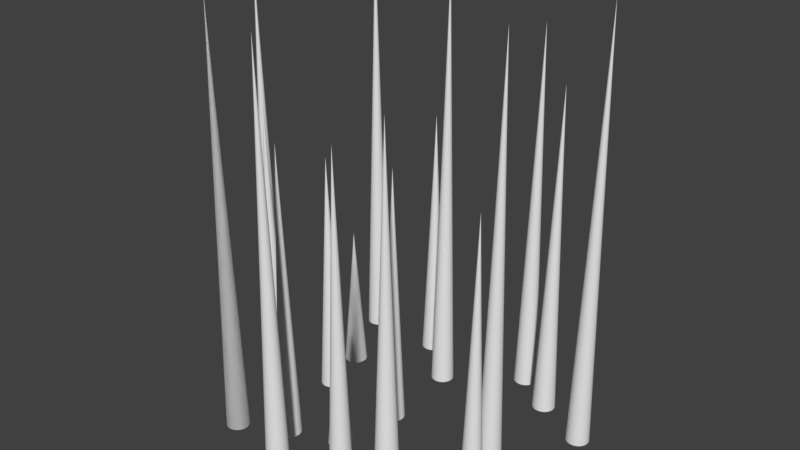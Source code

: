 # Source: trap.blend  (saved by Blender 2.77.0; exported with 4.5.12 LTS)
import bpy
from mathutils import Matrix  # noqa: F401  (used for matrix-valued properties, if any)

bpy.ops.wm.read_factory_settings(use_empty=True)
scene = bpy.context.scene
scene.name = 'Scene'

# ---- collections
col_collection_1 = bpy.data.collections.new('Collection 1'); scene.collection.children.link(col_collection_1)

# ---- world
world_world = bpy.data.worlds.new('World'); scene.world = world_world
world_world.color = (0.05088, 0.05088, 0.05088)
world_world.use_sun_shadow = False
world_world.sun_shadow_jitter_overblur = 0.0
world_world.cycles.sampling_method = 'MANUAL'

# ---- meshes
me_cone_020 = bpy.data.meshes.new('Cone.020')
me_cone_020.from_pydata([(-8.125e-09, 0.0531, -0.06061), (0.01036, 0.05208, -0.06061), (0.02032, 0.04905, -0.06061), (0.0295, 0.04415, -0.06061), (0.03754, 0.03754, -0.06061), (0.04415, 0.0295, -0.06061), (0.04905, 0.02032, -0.06061), (0.05208, 0.01036, -0.06061), (0.0531, 9.313e-10, -0.06061), (-1.206e-07, -2.729e-07, 1.939), (0.05208, -0.01036, -0.06061), (0.04905, -0.02032, -0.06061), (0.04415, -0.0295, -0.06061), (0.03754, -0.03754, -0.06061), (0.0295, -0.04415, -0.06061), (0.02032, -0.04905, -0.06061), (0.01036, -0.05208, -0.06061), (-2.543e-08, -0.0531, -0.06061), (-0.01036, -0.05208, -0.06061), (-0.02032, -0.04905, -0.06061), (-0.0295, -0.04415, -0.06061), (-0.03754, -0.03754, -0.06061), (-0.04415, -0.0295, -0.06061), (-0.04905, -0.02032, -0.06061), (-0.05208, -0.01036, -0.06061), (-0.0531, 4.843e-08, -0.06061), (-0.05208, 0.01036, -0.06061), (-0.04905, 0.02032, -0.06061), (-0.04415, 0.0295, -0.06061), (-0.03754, 0.03754, -0.06061), (-0.0295, 0.04415, -0.06061), (-0.02032, 0.04905, -0.06061), (-0.01036, 0.05208, -0.06061)], [], [(0, 9, 1), (1, 9, 2), (2, 9, 3), (3, 9, 4), (4, 9, 5), (5, 9, 6), (6, 9, 7), (7, 9, 8), (8, 9, 10), (10, 9, 11), (11, 9, 12), (12, 9, 13), (13, 9, 14), (14, 9, 15), (15, 9, 16), (16, 9, 17), (17, 9, 18), (18, 9, 19), (19, 9, 20), (20, 9, 21), (21, 9, 22), (22, 9, 23), (23, 9, 24), (24, 9, 25), (25, 9, 26), (26, 9, 27), (27, 9, 28), (28, 9, 29), (29, 9, 30), (30, 9, 31), (31, 9, 32), (32, 9, 0), (0, 1, 2, 3, 4, 5, 6, 7, 8, 10, 11, 12, 13, 14, 15, 16, 17, 18, 19, 20, 21, 22, 23, 24, 25, 26, 27, 28, 29, 30, 31, 32)])
me_cone_020.use_remesh_preserve_volume = False
me_cone_020.use_remesh_preserve_attributes = False
me_cone_020.use_mirror_vertex_groups = False
me_cone_020.update()
me_cone_019 = bpy.data.meshes.new('Cone.019')
me_cone_019.from_pydata([(-8.125e-09, 0.0531, -0.06061), (0.01036, 0.05208, -0.06061), (0.02032, 0.04905, -0.06061), (0.0295, 0.04415, -0.06061), (0.03754, 0.03754, -0.06061), (0.04415, 0.0295, -0.06061), (0.04905, 0.02032, -0.06061), (0.05208, 0.01036, -0.06061), (0.0531, 9.313e-10, -0.06061), (-1.206e-07, -2.729e-07, 1.939), (0.05208, -0.01036, -0.06061), (0.04905, -0.02032, -0.06061), (0.04415, -0.0295, -0.06061), (0.03754, -0.03754, -0.06061), (0.0295, -0.04415, -0.06061), (0.02032, -0.04905, -0.06061), (0.01036, -0.05208, -0.06061), (-2.543e-08, -0.0531, -0.06061), (-0.01036, -0.05208, -0.06061), (-0.02032, -0.04905, -0.06061), (-0.0295, -0.04415, -0.06061), (-0.03754, -0.03754, -0.06061), (-0.04415, -0.0295, -0.06061), (-0.04905, -0.02032, -0.06061), (-0.05208, -0.01036, -0.06061), (-0.0531, 4.843e-08, -0.06061), (-0.05208, 0.01036, -0.06061), (-0.04905, 0.02032, -0.06061), (-0.04415, 0.0295, -0.06061), (-0.03754, 0.03754, -0.06061), (-0.0295, 0.04415, -0.06061), (-0.02032, 0.04905, -0.06061), (-0.01036, 0.05208, -0.06061)], [], [(0, 9, 1), (1, 9, 2), (2, 9, 3), (3, 9, 4), (4, 9, 5), (5, 9, 6), (6, 9, 7), (7, 9, 8), (8, 9, 10), (10, 9, 11), (11, 9, 12), (12, 9, 13), (13, 9, 14), (14, 9, 15), (15, 9, 16), (16, 9, 17), (17, 9, 18), (18, 9, 19), (19, 9, 20), (20, 9, 21), (21, 9, 22), (22, 9, 23), (23, 9, 24), (24, 9, 25), (25, 9, 26), (26, 9, 27), (27, 9, 28), (28, 9, 29), (29, 9, 30), (30, 9, 31), (31, 9, 32), (32, 9, 0), (0, 1, 2, 3, 4, 5, 6, 7, 8, 10, 11, 12, 13, 14, 15, 16, 17, 18, 19, 20, 21, 22, 23, 24, 25, 26, 27, 28, 29, 30, 31, 32)])
me_cone_019.use_remesh_preserve_volume = False
me_cone_019.use_remesh_preserve_attributes = False
me_cone_019.use_mirror_vertex_groups = False
me_cone_019.update()
me_cone_018 = bpy.data.meshes.new('Cone.018')
me_cone_018.from_pydata([(-8.125e-09, 0.0531, -0.06061), (0.01036, 0.05208, -0.06061), (0.02032, 0.04905, -0.06061), (0.0295, 0.04415, -0.06061), (0.03754, 0.03754, -0.06061), (0.04415, 0.0295, -0.06061), (0.04905, 0.02032, -0.06061), (0.05208, 0.01036, -0.06061), (0.0531, 9.313e-10, -0.06061), (-1.206e-07, -2.729e-07, 1.939), (0.05208, -0.01036, -0.06061), (0.04905, -0.02032, -0.06061), (0.04415, -0.0295, -0.06061), (0.03754, -0.03754, -0.06061), (0.0295, -0.04415, -0.06061), (0.02032, -0.04905, -0.06061), (0.01036, -0.05208, -0.06061), (-2.543e-08, -0.0531, -0.06061), (-0.01036, -0.05208, -0.06061), (-0.02032, -0.04905, -0.06061), (-0.0295, -0.04415, -0.06061), (-0.03754, -0.03754, -0.06061), (-0.04415, -0.0295, -0.06061), (-0.04905, -0.02032, -0.06061), (-0.05208, -0.01036, -0.06061), (-0.0531, 4.843e-08, -0.06061), (-0.05208, 0.01036, -0.06061), (-0.04905, 0.02032, -0.06061), (-0.04415, 0.0295, -0.06061), (-0.03754, 0.03754, -0.06061), (-0.0295, 0.04415, -0.06061), (-0.02032, 0.04905, -0.06061), (-0.01036, 0.05208, -0.06061)], [], [(0, 9, 1), (1, 9, 2), (2, 9, 3), (3, 9, 4), (4, 9, 5), (5, 9, 6), (6, 9, 7), (7, 9, 8), (8, 9, 10), (10, 9, 11), (11, 9, 12), (12, 9, 13), (13, 9, 14), (14, 9, 15), (15, 9, 16), (16, 9, 17), (17, 9, 18), (18, 9, 19), (19, 9, 20), (20, 9, 21), (21, 9, 22), (22, 9, 23), (23, 9, 24), (24, 9, 25), (25, 9, 26), (26, 9, 27), (27, 9, 28), (28, 9, 29), (29, 9, 30), (30, 9, 31), (31, 9, 32), (32, 9, 0), (0, 1, 2, 3, 4, 5, 6, 7, 8, 10, 11, 12, 13, 14, 15, 16, 17, 18, 19, 20, 21, 22, 23, 24, 25, 26, 27, 28, 29, 30, 31, 32)])
me_cone_018.use_remesh_preserve_volume = False
me_cone_018.use_remesh_preserve_attributes = False
me_cone_018.use_mirror_vertex_groups = False
me_cone_018.update()
me_cone_017 = bpy.data.meshes.new('Cone.017')
me_cone_017.from_pydata([(-8.125e-09, 0.0531, -0.06061), (0.01036, 0.05208, -0.06061), (0.02032, 0.04905, -0.06061), (0.0295, 0.04415, -0.06061), (0.03754, 0.03754, -0.06061), (0.04415, 0.0295, -0.06061), (0.04905, 0.02032, -0.06061), (0.05208, 0.01036, -0.06061), (0.0531, 9.313e-10, -0.06061), (-1.206e-07, -2.729e-07, 1.939), (0.05208, -0.01036, -0.06061), (0.04905, -0.02032, -0.06061), (0.04415, -0.0295, -0.06061), (0.03754, -0.03754, -0.06061), (0.0295, -0.04415, -0.06061), (0.02032, -0.04905, -0.06061), (0.01036, -0.05208, -0.06061), (-2.543e-08, -0.0531, -0.06061), (-0.01036, -0.05208, -0.06061), (-0.02032, -0.04905, -0.06061), (-0.0295, -0.04415, -0.06061), (-0.03754, -0.03754, -0.06061), (-0.04415, -0.0295, -0.06061), (-0.04905, -0.02032, -0.06061), (-0.05208, -0.01036, -0.06061), (-0.0531, 4.843e-08, -0.06061), (-0.05208, 0.01036, -0.06061), (-0.04905, 0.02032, -0.06061), (-0.04415, 0.0295, -0.06061), (-0.03754, 0.03754, -0.06061), (-0.0295, 0.04415, -0.06061), (-0.02032, 0.04905, -0.06061), (-0.01036, 0.05208, -0.06061)], [], [(0, 9, 1), (1, 9, 2), (2, 9, 3), (3, 9, 4), (4, 9, 5), (5, 9, 6), (6, 9, 7), (7, 9, 8), (8, 9, 10), (10, 9, 11), (11, 9, 12), (12, 9, 13), (13, 9, 14), (14, 9, 15), (15, 9, 16), (16, 9, 17), (17, 9, 18), (18, 9, 19), (19, 9, 20), (20, 9, 21), (21, 9, 22), (22, 9, 23), (23, 9, 24), (24, 9, 25), (25, 9, 26), (26, 9, 27), (27, 9, 28), (28, 9, 29), (29, 9, 30), (30, 9, 31), (31, 9, 32), (32, 9, 0), (0, 1, 2, 3, 4, 5, 6, 7, 8, 10, 11, 12, 13, 14, 15, 16, 17, 18, 19, 20, 21, 22, 23, 24, 25, 26, 27, 28, 29, 30, 31, 32)])
me_cone_017.use_remesh_preserve_volume = False
me_cone_017.use_remesh_preserve_attributes = False
me_cone_017.use_mirror_vertex_groups = False
me_cone_017.update()
me_cone_016 = bpy.data.meshes.new('Cone.016')
me_cone_016.from_pydata([(-8.125e-09, 0.0531, -0.06061), (0.01036, 0.05208, -0.06061), (0.02032, 0.04905, -0.06061), (0.0295, 0.04415, -0.06061), (0.03754, 0.03754, -0.06061), (0.04415, 0.0295, -0.06061), (0.04905, 0.02032, -0.06061), (0.05208, 0.01036, -0.06061), (0.0531, 9.313e-10, -0.06061), (-1.206e-07, -2.729e-07, 1.939), (0.05208, -0.01036, -0.06061), (0.04905, -0.02032, -0.06061), (0.04415, -0.0295, -0.06061), (0.03754, -0.03754, -0.06061), (0.0295, -0.04415, -0.06061), (0.02032, -0.04905, -0.06061), (0.01036, -0.05208, -0.06061), (-2.543e-08, -0.0531, -0.06061), (-0.01036, -0.05208, -0.06061), (-0.02032, -0.04905, -0.06061), (-0.0295, -0.04415, -0.06061), (-0.03754, -0.03754, -0.06061), (-0.04415, -0.0295, -0.06061), (-0.04905, -0.02032, -0.06061), (-0.05208, -0.01036, -0.06061), (-0.0531, 4.843e-08, -0.06061), (-0.05208, 0.01036, -0.06061), (-0.04905, 0.02032, -0.06061), (-0.04415, 0.0295, -0.06061), (-0.03754, 0.03754, -0.06061), (-0.0295, 0.04415, -0.06061), (-0.02032, 0.04905, -0.06061), (-0.01036, 0.05208, -0.06061)], [], [(0, 9, 1), (1, 9, 2), (2, 9, 3), (3, 9, 4), (4, 9, 5), (5, 9, 6), (6, 9, 7), (7, 9, 8), (8, 9, 10), (10, 9, 11), (11, 9, 12), (12, 9, 13), (13, 9, 14), (14, 9, 15), (15, 9, 16), (16, 9, 17), (17, 9, 18), (18, 9, 19), (19, 9, 20), (20, 9, 21), (21, 9, 22), (22, 9, 23), (23, 9, 24), (24, 9, 25), (25, 9, 26), (26, 9, 27), (27, 9, 28), (28, 9, 29), (29, 9, 30), (30, 9, 31), (31, 9, 32), (32, 9, 0), (0, 1, 2, 3, 4, 5, 6, 7, 8, 10, 11, 12, 13, 14, 15, 16, 17, 18, 19, 20, 21, 22, 23, 24, 25, 26, 27, 28, 29, 30, 31, 32)])
me_cone_016.use_remesh_preserve_volume = False
me_cone_016.use_remesh_preserve_attributes = False
me_cone_016.use_mirror_vertex_groups = False
me_cone_016.update()
me_cone_015 = bpy.data.meshes.new('Cone.015')
me_cone_015.from_pydata([(-8.125e-09, 0.0531, -0.06061), (0.01036, 0.05208, -0.06061), (0.02032, 0.04905, -0.06061), (0.0295, 0.04415, -0.06061), (0.03754, 0.03754, -0.06061), (0.04415, 0.0295, -0.06061), (0.04905, 0.02032, -0.06061), (0.05208, 0.01036, -0.06061), (0.0531, 9.313e-10, -0.06061), (-1.206e-07, -2.729e-07, 1.939), (0.05208, -0.01036, -0.06061), (0.04905, -0.02032, -0.06061), (0.04415, -0.0295, -0.06061), (0.03754, -0.03754, -0.06061), (0.0295, -0.04415, -0.06061), (0.02032, -0.04905, -0.06061), (0.01036, -0.05208, -0.06061), (-2.543e-08, -0.0531, -0.06061), (-0.01036, -0.05208, -0.06061), (-0.02032, -0.04905, -0.06061), (-0.0295, -0.04415, -0.06061), (-0.03754, -0.03754, -0.06061), (-0.04415, -0.0295, -0.06061), (-0.04905, -0.02032, -0.06061), (-0.05208, -0.01036, -0.06061), (-0.0531, 4.843e-08, -0.06061), (-0.05208, 0.01036, -0.06061), (-0.04905, 0.02032, -0.06061), (-0.04415, 0.0295, -0.06061), (-0.03754, 0.03754, -0.06061), (-0.0295, 0.04415, -0.06061), (-0.02032, 0.04905, -0.06061), (-0.01036, 0.05208, -0.06061)], [], [(0, 9, 1), (1, 9, 2), (2, 9, 3), (3, 9, 4), (4, 9, 5), (5, 9, 6), (6, 9, 7), (7, 9, 8), (8, 9, 10), (10, 9, 11), (11, 9, 12), (12, 9, 13), (13, 9, 14), (14, 9, 15), (15, 9, 16), (16, 9, 17), (17, 9, 18), (18, 9, 19), (19, 9, 20), (20, 9, 21), (21, 9, 22), (22, 9, 23), (23, 9, 24), (24, 9, 25), (25, 9, 26), (26, 9, 27), (27, 9, 28), (28, 9, 29), (29, 9, 30), (30, 9, 31), (31, 9, 32), (32, 9, 0), (0, 1, 2, 3, 4, 5, 6, 7, 8, 10, 11, 12, 13, 14, 15, 16, 17, 18, 19, 20, 21, 22, 23, 24, 25, 26, 27, 28, 29, 30, 31, 32)])
me_cone_015.use_remesh_preserve_volume = False
me_cone_015.use_remesh_preserve_attributes = False
me_cone_015.use_mirror_vertex_groups = False
me_cone_015.update()
me_cone_014 = bpy.data.meshes.new('Cone.014')
me_cone_014.from_pydata([(-8.125e-09, 0.0531, -0.06061), (0.01036, 0.05208, -0.06061), (0.02032, 0.04905, -0.06061), (0.0295, 0.04415, -0.06061), (0.03754, 0.03754, -0.06061), (0.04415, 0.0295, -0.06061), (0.04905, 0.02032, -0.06061), (0.05208, 0.01036, -0.06061), (0.0531, 9.313e-10, -0.06061), (-1.206e-07, -2.729e-07, 1.939), (0.05208, -0.01036, -0.06061), (0.04905, -0.02032, -0.06061), (0.04415, -0.0295, -0.06061), (0.03754, -0.03754, -0.06061), (0.0295, -0.04415, -0.06061), (0.02032, -0.04905, -0.06061), (0.01036, -0.05208, -0.06061), (-2.543e-08, -0.0531, -0.06061), (-0.01036, -0.05208, -0.06061), (-0.02032, -0.04905, -0.06061), (-0.0295, -0.04415, -0.06061), (-0.03754, -0.03754, -0.06061), (-0.04415, -0.0295, -0.06061), (-0.04905, -0.02032, -0.06061), (-0.05208, -0.01036, -0.06061), (-0.0531, 4.843e-08, -0.06061), (-0.05208, 0.01036, -0.06061), (-0.04905, 0.02032, -0.06061), (-0.04415, 0.0295, -0.06061), (-0.03754, 0.03754, -0.06061), (-0.0295, 0.04415, -0.06061), (-0.02032, 0.04905, -0.06061), (-0.01036, 0.05208, -0.06061)], [], [(0, 9, 1), (1, 9, 2), (2, 9, 3), (3, 9, 4), (4, 9, 5), (5, 9, 6), (6, 9, 7), (7, 9, 8), (8, 9, 10), (10, 9, 11), (11, 9, 12), (12, 9, 13), (13, 9, 14), (14, 9, 15), (15, 9, 16), (16, 9, 17), (17, 9, 18), (18, 9, 19), (19, 9, 20), (20, 9, 21), (21, 9, 22), (22, 9, 23), (23, 9, 24), (24, 9, 25), (25, 9, 26), (26, 9, 27), (27, 9, 28), (28, 9, 29), (29, 9, 30), (30, 9, 31), (31, 9, 32), (32, 9, 0), (0, 1, 2, 3, 4, 5, 6, 7, 8, 10, 11, 12, 13, 14, 15, 16, 17, 18, 19, 20, 21, 22, 23, 24, 25, 26, 27, 28, 29, 30, 31, 32)])
me_cone_014.use_remesh_preserve_volume = False
me_cone_014.use_remesh_preserve_attributes = False
me_cone_014.use_mirror_vertex_groups = False
me_cone_014.update()
me_cone_013 = bpy.data.meshes.new('Cone.013')
me_cone_013.from_pydata([(-8.125e-09, 0.0531, -0.06061), (0.01036, 0.05208, -0.06061), (0.02032, 0.04905, -0.06061), (0.0295, 0.04415, -0.06061), (0.03754, 0.03754, -0.06061), (0.04415, 0.0295, -0.06061), (0.04905, 0.02032, -0.06061), (0.05208, 0.01036, -0.06061), (0.0531, 9.313e-10, -0.06061), (-1.206e-07, -2.729e-07, 1.939), (0.05208, -0.01036, -0.06061), (0.04905, -0.02032, -0.06061), (0.04415, -0.0295, -0.06061), (0.03754, -0.03754, -0.06061), (0.0295, -0.04415, -0.06061), (0.02032, -0.04905, -0.06061), (0.01036, -0.05208, -0.06061), (-2.543e-08, -0.0531, -0.06061), (-0.01036, -0.05208, -0.06061), (-0.02032, -0.04905, -0.06061), (-0.0295, -0.04415, -0.06061), (-0.03754, -0.03754, -0.06061), (-0.04415, -0.0295, -0.06061), (-0.04905, -0.02032, -0.06061), (-0.05208, -0.01036, -0.06061), (-0.0531, 4.843e-08, -0.06061), (-0.05208, 0.01036, -0.06061), (-0.04905, 0.02032, -0.06061), (-0.04415, 0.0295, -0.06061), (-0.03754, 0.03754, -0.06061), (-0.0295, 0.04415, -0.06061), (-0.02032, 0.04905, -0.06061), (-0.01036, 0.05208, -0.06061)], [], [(0, 9, 1), (1, 9, 2), (2, 9, 3), (3, 9, 4), (4, 9, 5), (5, 9, 6), (6, 9, 7), (7, 9, 8), (8, 9, 10), (10, 9, 11), (11, 9, 12), (12, 9, 13), (13, 9, 14), (14, 9, 15), (15, 9, 16), (16, 9, 17), (17, 9, 18), (18, 9, 19), (19, 9, 20), (20, 9, 21), (21, 9, 22), (22, 9, 23), (23, 9, 24), (24, 9, 25), (25, 9, 26), (26, 9, 27), (27, 9, 28), (28, 9, 29), (29, 9, 30), (30, 9, 31), (31, 9, 32), (32, 9, 0), (0, 1, 2, 3, 4, 5, 6, 7, 8, 10, 11, 12, 13, 14, 15, 16, 17, 18, 19, 20, 21, 22, 23, 24, 25, 26, 27, 28, 29, 30, 31, 32)])
me_cone_013.use_remesh_preserve_volume = False
me_cone_013.use_remesh_preserve_attributes = False
me_cone_013.use_mirror_vertex_groups = False
me_cone_013.update()
me_cone_012 = bpy.data.meshes.new('Cone.012')
me_cone_012.from_pydata([(-8.125e-09, 0.0531, -0.06061), (0.01036, 0.05208, -0.06061), (0.02032, 0.04905, -0.06061), (0.0295, 0.04415, -0.06061), (0.03754, 0.03754, -0.06061), (0.04415, 0.0295, -0.06061), (0.04905, 0.02032, -0.06061), (0.05208, 0.01036, -0.06061), (0.0531, 9.313e-10, -0.06061), (-1.206e-07, -2.729e-07, 1.939), (0.05208, -0.01036, -0.06061), (0.04905, -0.02032, -0.06061), (0.04415, -0.0295, -0.06061), (0.03754, -0.03754, -0.06061), (0.0295, -0.04415, -0.06061), (0.02032, -0.04905, -0.06061), (0.01036, -0.05208, -0.06061), (-2.543e-08, -0.0531, -0.06061), (-0.01036, -0.05208, -0.06061), (-0.02032, -0.04905, -0.06061), (-0.0295, -0.04415, -0.06061), (-0.03754, -0.03754, -0.06061), (-0.04415, -0.0295, -0.06061), (-0.04905, -0.02032, -0.06061), (-0.05208, -0.01036, -0.06061), (-0.0531, 4.843e-08, -0.06061), (-0.05208, 0.01036, -0.06061), (-0.04905, 0.02032, -0.06061), (-0.04415, 0.0295, -0.06061), (-0.03754, 0.03754, -0.06061), (-0.0295, 0.04415, -0.06061), (-0.02032, 0.04905, -0.06061), (-0.01036, 0.05208, -0.06061)], [], [(0, 9, 1), (1, 9, 2), (2, 9, 3), (3, 9, 4), (4, 9, 5), (5, 9, 6), (6, 9, 7), (7, 9, 8), (8, 9, 10), (10, 9, 11), (11, 9, 12), (12, 9, 13), (13, 9, 14), (14, 9, 15), (15, 9, 16), (16, 9, 17), (17, 9, 18), (18, 9, 19), (19, 9, 20), (20, 9, 21), (21, 9, 22), (22, 9, 23), (23, 9, 24), (24, 9, 25), (25, 9, 26), (26, 9, 27), (27, 9, 28), (28, 9, 29), (29, 9, 30), (30, 9, 31), (31, 9, 32), (32, 9, 0), (0, 1, 2, 3, 4, 5, 6, 7, 8, 10, 11, 12, 13, 14, 15, 16, 17, 18, 19, 20, 21, 22, 23, 24, 25, 26, 27, 28, 29, 30, 31, 32)])
me_cone_012.use_remesh_preserve_volume = False
me_cone_012.use_remesh_preserve_attributes = False
me_cone_012.use_mirror_vertex_groups = False
me_cone_012.update()
me_cone_011 = bpy.data.meshes.new('Cone.011')
me_cone_011.from_pydata([(-8.125e-09, 0.0531, -0.06061), (0.01036, 0.05208, -0.06061), (0.02032, 0.04905, -0.06061), (0.0295, 0.04415, -0.06061), (0.03754, 0.03754, -0.06061), (0.04415, 0.0295, -0.06061), (0.04905, 0.02032, -0.06061), (0.05208, 0.01036, -0.06061), (0.0531, 9.313e-10, -0.06061), (-1.206e-07, -2.729e-07, 1.939), (0.05208, -0.01036, -0.06061), (0.04905, -0.02032, -0.06061), (0.04415, -0.0295, -0.06061), (0.03754, -0.03754, -0.06061), (0.0295, -0.04415, -0.06061), (0.02032, -0.04905, -0.06061), (0.01036, -0.05208, -0.06061), (-2.543e-08, -0.0531, -0.06061), (-0.01036, -0.05208, -0.06061), (-0.02032, -0.04905, -0.06061), (-0.0295, -0.04415, -0.06061), (-0.03754, -0.03754, -0.06061), (-0.04415, -0.0295, -0.06061), (-0.04905, -0.02032, -0.06061), (-0.05208, -0.01036, -0.06061), (-0.0531, 4.843e-08, -0.06061), (-0.05208, 0.01036, -0.06061), (-0.04905, 0.02032, -0.06061), (-0.04415, 0.0295, -0.06061), (-0.03754, 0.03754, -0.06061), (-0.0295, 0.04415, -0.06061), (-0.02032, 0.04905, -0.06061), (-0.01036, 0.05208, -0.06061)], [], [(0, 9, 1), (1, 9, 2), (2, 9, 3), (3, 9, 4), (4, 9, 5), (5, 9, 6), (6, 9, 7), (7, 9, 8), (8, 9, 10), (10, 9, 11), (11, 9, 12), (12, 9, 13), (13, 9, 14), (14, 9, 15), (15, 9, 16), (16, 9, 17), (17, 9, 18), (18, 9, 19), (19, 9, 20), (20, 9, 21), (21, 9, 22), (22, 9, 23), (23, 9, 24), (24, 9, 25), (25, 9, 26), (26, 9, 27), (27, 9, 28), (28, 9, 29), (29, 9, 30), (30, 9, 31), (31, 9, 32), (32, 9, 0), (0, 1, 2, 3, 4, 5, 6, 7, 8, 10, 11, 12, 13, 14, 15, 16, 17, 18, 19, 20, 21, 22, 23, 24, 25, 26, 27, 28, 29, 30, 31, 32)])
me_cone_011.use_remesh_preserve_volume = False
me_cone_011.use_remesh_preserve_attributes = False
me_cone_011.use_mirror_vertex_groups = False
me_cone_011.update()
me_cone_010 = bpy.data.meshes.new('Cone.010')
me_cone_010.from_pydata([(-8.125e-09, 0.0531, -0.06061), (0.01036, 0.05208, -0.06061), (0.02032, 0.04905, -0.06061), (0.0295, 0.04415, -0.06061), (0.03754, 0.03754, -0.06061), (0.04415, 0.0295, -0.06061), (0.04905, 0.02032, -0.06061), (0.05208, 0.01036, -0.06061), (0.0531, 9.313e-10, -0.06061), (-1.206e-07, -2.729e-07, 1.939), (0.05208, -0.01036, -0.06061), (0.04905, -0.02032, -0.06061), (0.04415, -0.0295, -0.06061), (0.03754, -0.03754, -0.06061), (0.0295, -0.04415, -0.06061), (0.02032, -0.04905, -0.06061), (0.01036, -0.05208, -0.06061), (-2.543e-08, -0.0531, -0.06061), (-0.01036, -0.05208, -0.06061), (-0.02032, -0.04905, -0.06061), (-0.0295, -0.04415, -0.06061), (-0.03754, -0.03754, -0.06061), (-0.04415, -0.0295, -0.06061), (-0.04905, -0.02032, -0.06061), (-0.05208, -0.01036, -0.06061), (-0.0531, 4.843e-08, -0.06061), (-0.05208, 0.01036, -0.06061), (-0.04905, 0.02032, -0.06061), (-0.04415, 0.0295, -0.06061), (-0.03754, 0.03754, -0.06061), (-0.0295, 0.04415, -0.06061), (-0.02032, 0.04905, -0.06061), (-0.01036, 0.05208, -0.06061)], [], [(0, 9, 1), (1, 9, 2), (2, 9, 3), (3, 9, 4), (4, 9, 5), (5, 9, 6), (6, 9, 7), (7, 9, 8), (8, 9, 10), (10, 9, 11), (11, 9, 12), (12, 9, 13), (13, 9, 14), (14, 9, 15), (15, 9, 16), (16, 9, 17), (17, 9, 18), (18, 9, 19), (19, 9, 20), (20, 9, 21), (21, 9, 22), (22, 9, 23), (23, 9, 24), (24, 9, 25), (25, 9, 26), (26, 9, 27), (27, 9, 28), (28, 9, 29), (29, 9, 30), (30, 9, 31), (31, 9, 32), (32, 9, 0), (0, 1, 2, 3, 4, 5, 6, 7, 8, 10, 11, 12, 13, 14, 15, 16, 17, 18, 19, 20, 21, 22, 23, 24, 25, 26, 27, 28, 29, 30, 31, 32)])
me_cone_010.use_remesh_preserve_volume = False
me_cone_010.use_remesh_preserve_attributes = False
me_cone_010.use_mirror_vertex_groups = False
me_cone_010.update()
me_cone_009 = bpy.data.meshes.new('Cone.009')
me_cone_009.from_pydata([(-8.125e-09, 0.0531, -0.06061), (0.01036, 0.05208, -0.06061), (0.02032, 0.04905, -0.06061), (0.0295, 0.04415, -0.06061), (0.03754, 0.03754, -0.06061), (0.04415, 0.0295, -0.06061), (0.04905, 0.02032, -0.06061), (0.05208, 0.01036, -0.06061), (0.0531, 9.313e-10, -0.06061), (-1.206e-07, -2.729e-07, 1.939), (0.05208, -0.01036, -0.06061), (0.04905, -0.02032, -0.06061), (0.04415, -0.0295, -0.06061), (0.03754, -0.03754, -0.06061), (0.0295, -0.04415, -0.06061), (0.02032, -0.04905, -0.06061), (0.01036, -0.05208, -0.06061), (-2.543e-08, -0.0531, -0.06061), (-0.01036, -0.05208, -0.06061), (-0.02032, -0.04905, -0.06061), (-0.0295, -0.04415, -0.06061), (-0.03754, -0.03754, -0.06061), (-0.04415, -0.0295, -0.06061), (-0.04905, -0.02032, -0.06061), (-0.05208, -0.01036, -0.06061), (-0.0531, 4.843e-08, -0.06061), (-0.05208, 0.01036, -0.06061), (-0.04905, 0.02032, -0.06061), (-0.04415, 0.0295, -0.06061), (-0.03754, 0.03754, -0.06061), (-0.0295, 0.04415, -0.06061), (-0.02032, 0.04905, -0.06061), (-0.01036, 0.05208, -0.06061)], [], [(0, 9, 1), (1, 9, 2), (2, 9, 3), (3, 9, 4), (4, 9, 5), (5, 9, 6), (6, 9, 7), (7, 9, 8), (8, 9, 10), (10, 9, 11), (11, 9, 12), (12, 9, 13), (13, 9, 14), (14, 9, 15), (15, 9, 16), (16, 9, 17), (17, 9, 18), (18, 9, 19), (19, 9, 20), (20, 9, 21), (21, 9, 22), (22, 9, 23), (23, 9, 24), (24, 9, 25), (25, 9, 26), (26, 9, 27), (27, 9, 28), (28, 9, 29), (29, 9, 30), (30, 9, 31), (31, 9, 32), (32, 9, 0), (0, 1, 2, 3, 4, 5, 6, 7, 8, 10, 11, 12, 13, 14, 15, 16, 17, 18, 19, 20, 21, 22, 23, 24, 25, 26, 27, 28, 29, 30, 31, 32)])
me_cone_009.use_remesh_preserve_volume = False
me_cone_009.use_remesh_preserve_attributes = False
me_cone_009.use_mirror_vertex_groups = False
me_cone_009.update()
me_cone_008 = bpy.data.meshes.new('Cone.008')
me_cone_008.from_pydata([(-8.125e-09, 0.0531, -0.06061), (0.01036, 0.05208, -0.06061), (0.02032, 0.04905, -0.06061), (0.0295, 0.04415, -0.06061), (0.03754, 0.03754, -0.06061), (0.04415, 0.0295, -0.06061), (0.04905, 0.02032, -0.06061), (0.05208, 0.01036, -0.06061), (0.0531, 9.313e-10, -0.06061), (-1.206e-07, -2.729e-07, 1.939), (0.05208, -0.01036, -0.06061), (0.04905, -0.02032, -0.06061), (0.04415, -0.0295, -0.06061), (0.03754, -0.03754, -0.06061), (0.0295, -0.04415, -0.06061), (0.02032, -0.04905, -0.06061), (0.01036, -0.05208, -0.06061), (-2.543e-08, -0.0531, -0.06061), (-0.01036, -0.05208, -0.06061), (-0.02032, -0.04905, -0.06061), (-0.0295, -0.04415, -0.06061), (-0.03754, -0.03754, -0.06061), (-0.04415, -0.0295, -0.06061), (-0.04905, -0.02032, -0.06061), (-0.05208, -0.01036, -0.06061), (-0.0531, 4.843e-08, -0.06061), (-0.05208, 0.01036, -0.06061), (-0.04905, 0.02032, -0.06061), (-0.04415, 0.0295, -0.06061), (-0.03754, 0.03754, -0.06061), (-0.0295, 0.04415, -0.06061), (-0.02032, 0.04905, -0.06061), (-0.01036, 0.05208, -0.06061)], [], [(0, 9, 1), (1, 9, 2), (2, 9, 3), (3, 9, 4), (4, 9, 5), (5, 9, 6), (6, 9, 7), (7, 9, 8), (8, 9, 10), (10, 9, 11), (11, 9, 12), (12, 9, 13), (13, 9, 14), (14, 9, 15), (15, 9, 16), (16, 9, 17), (17, 9, 18), (18, 9, 19), (19, 9, 20), (20, 9, 21), (21, 9, 22), (22, 9, 23), (23, 9, 24), (24, 9, 25), (25, 9, 26), (26, 9, 27), (27, 9, 28), (28, 9, 29), (29, 9, 30), (30, 9, 31), (31, 9, 32), (32, 9, 0), (0, 1, 2, 3, 4, 5, 6, 7, 8, 10, 11, 12, 13, 14, 15, 16, 17, 18, 19, 20, 21, 22, 23, 24, 25, 26, 27, 28, 29, 30, 31, 32)])
me_cone_008.use_remesh_preserve_volume = False
me_cone_008.use_remesh_preserve_attributes = False
me_cone_008.use_mirror_vertex_groups = False
me_cone_008.update()
me_cone_007 = bpy.data.meshes.new('Cone.007')
me_cone_007.from_pydata([(-8.125e-09, 0.0531, -0.06061), (0.01036, 0.05208, -0.06061), (0.02032, 0.04905, -0.06061), (0.0295, 0.04415, -0.06061), (0.03754, 0.03754, -0.06061), (0.04415, 0.0295, -0.06061), (0.04905, 0.02032, -0.06061), (0.05208, 0.01036, -0.06061), (0.0531, 9.313e-10, -0.06061), (-1.206e-07, -2.729e-07, 1.939), (0.05208, -0.01036, -0.06061), (0.04905, -0.02032, -0.06061), (0.04415, -0.0295, -0.06061), (0.03754, -0.03754, -0.06061), (0.0295, -0.04415, -0.06061), (0.02032, -0.04905, -0.06061), (0.01036, -0.05208, -0.06061), (-2.543e-08, -0.0531, -0.06061), (-0.01036, -0.05208, -0.06061), (-0.02032, -0.04905, -0.06061), (-0.0295, -0.04415, -0.06061), (-0.03754, -0.03754, -0.06061), (-0.04415, -0.0295, -0.06061), (-0.04905, -0.02032, -0.06061), (-0.05208, -0.01036, -0.06061), (-0.0531, 4.843e-08, -0.06061), (-0.05208, 0.01036, -0.06061), (-0.04905, 0.02032, -0.06061), (-0.04415, 0.0295, -0.06061), (-0.03754, 0.03754, -0.06061), (-0.0295, 0.04415, -0.06061), (-0.02032, 0.04905, -0.06061), (-0.01036, 0.05208, -0.06061)], [], [(0, 9, 1), (1, 9, 2), (2, 9, 3), (3, 9, 4), (4, 9, 5), (5, 9, 6), (6, 9, 7), (7, 9, 8), (8, 9, 10), (10, 9, 11), (11, 9, 12), (12, 9, 13), (13, 9, 14), (14, 9, 15), (15, 9, 16), (16, 9, 17), (17, 9, 18), (18, 9, 19), (19, 9, 20), (20, 9, 21), (21, 9, 22), (22, 9, 23), (23, 9, 24), (24, 9, 25), (25, 9, 26), (26, 9, 27), (27, 9, 28), (28, 9, 29), (29, 9, 30), (30, 9, 31), (31, 9, 32), (32, 9, 0), (0, 1, 2, 3, 4, 5, 6, 7, 8, 10, 11, 12, 13, 14, 15, 16, 17, 18, 19, 20, 21, 22, 23, 24, 25, 26, 27, 28, 29, 30, 31, 32)])
me_cone_007.use_remesh_preserve_volume = False
me_cone_007.use_remesh_preserve_attributes = False
me_cone_007.use_mirror_vertex_groups = False
me_cone_007.update()
me_cone_006 = bpy.data.meshes.new('Cone.006')
me_cone_006.from_pydata([(-8.125e-09, 0.0531, -0.06061), (0.01036, 0.05208, -0.06061), (0.02032, 0.04905, -0.06061), (0.0295, 0.04415, -0.06061), (0.03754, 0.03754, -0.06061), (0.04415, 0.0295, -0.06061), (0.04905, 0.02032, -0.06061), (0.05208, 0.01036, -0.06061), (0.0531, 9.313e-10, -0.06061), (-1.206e-07, -2.729e-07, 1.939), (0.05208, -0.01036, -0.06061), (0.04905, -0.02032, -0.06061), (0.04415, -0.0295, -0.06061), (0.03754, -0.03754, -0.06061), (0.0295, -0.04415, -0.06061), (0.02032, -0.04905, -0.06061), (0.01036, -0.05208, -0.06061), (-2.543e-08, -0.0531, -0.06061), (-0.01036, -0.05208, -0.06061), (-0.02032, -0.04905, -0.06061), (-0.0295, -0.04415, -0.06061), (-0.03754, -0.03754, -0.06061), (-0.04415, -0.0295, -0.06061), (-0.04905, -0.02032, -0.06061), (-0.05208, -0.01036, -0.06061), (-0.0531, 4.843e-08, -0.06061), (-0.05208, 0.01036, -0.06061), (-0.04905, 0.02032, -0.06061), (-0.04415, 0.0295, -0.06061), (-0.03754, 0.03754, -0.06061), (-0.0295, 0.04415, -0.06061), (-0.02032, 0.04905, -0.06061), (-0.01036, 0.05208, -0.06061)], [], [(0, 9, 1), (1, 9, 2), (2, 9, 3), (3, 9, 4), (4, 9, 5), (5, 9, 6), (6, 9, 7), (7, 9, 8), (8, 9, 10), (10, 9, 11), (11, 9, 12), (12, 9, 13), (13, 9, 14), (14, 9, 15), (15, 9, 16), (16, 9, 17), (17, 9, 18), (18, 9, 19), (19, 9, 20), (20, 9, 21), (21, 9, 22), (22, 9, 23), (23, 9, 24), (24, 9, 25), (25, 9, 26), (26, 9, 27), (27, 9, 28), (28, 9, 29), (29, 9, 30), (30, 9, 31), (31, 9, 32), (32, 9, 0), (0, 1, 2, 3, 4, 5, 6, 7, 8, 10, 11, 12, 13, 14, 15, 16, 17, 18, 19, 20, 21, 22, 23, 24, 25, 26, 27, 28, 29, 30, 31, 32)])
me_cone_006.use_remesh_preserve_volume = False
me_cone_006.use_remesh_preserve_attributes = False
me_cone_006.use_mirror_vertex_groups = False
me_cone_006.update()
me_cone_005 = bpy.data.meshes.new('Cone.005')
me_cone_005.from_pydata([(-8.125e-09, 0.0531, -0.06061), (0.01036, 0.05208, -0.06061), (0.02032, 0.04905, -0.06061), (0.0295, 0.04415, -0.06061), (0.03754, 0.03754, -0.06061), (0.04415, 0.0295, -0.06061), (0.04905, 0.02032, -0.06061), (0.05208, 0.01036, -0.06061), (0.0531, 9.313e-10, -0.06061), (-1.206e-07, -2.729e-07, 1.939), (0.05208, -0.01036, -0.06061), (0.04905, -0.02032, -0.06061), (0.04415, -0.0295, -0.06061), (0.03754, -0.03754, -0.06061), (0.0295, -0.04415, -0.06061), (0.02032, -0.04905, -0.06061), (0.01036, -0.05208, -0.06061), (-2.543e-08, -0.0531, -0.06061), (-0.01036, -0.05208, -0.06061), (-0.02032, -0.04905, -0.06061), (-0.0295, -0.04415, -0.06061), (-0.03754, -0.03754, -0.06061), (-0.04415, -0.0295, -0.06061), (-0.04905, -0.02032, -0.06061), (-0.05208, -0.01036, -0.06061), (-0.0531, 4.843e-08, -0.06061), (-0.05208, 0.01036, -0.06061), (-0.04905, 0.02032, -0.06061), (-0.04415, 0.0295, -0.06061), (-0.03754, 0.03754, -0.06061), (-0.0295, 0.04415, -0.06061), (-0.02032, 0.04905, -0.06061), (-0.01036, 0.05208, -0.06061)], [], [(0, 9, 1), (1, 9, 2), (2, 9, 3), (3, 9, 4), (4, 9, 5), (5, 9, 6), (6, 9, 7), (7, 9, 8), (8, 9, 10), (10, 9, 11), (11, 9, 12), (12, 9, 13), (13, 9, 14), (14, 9, 15), (15, 9, 16), (16, 9, 17), (17, 9, 18), (18, 9, 19), (19, 9, 20), (20, 9, 21), (21, 9, 22), (22, 9, 23), (23, 9, 24), (24, 9, 25), (25, 9, 26), (26, 9, 27), (27, 9, 28), (28, 9, 29), (29, 9, 30), (30, 9, 31), (31, 9, 32), (32, 9, 0), (0, 1, 2, 3, 4, 5, 6, 7, 8, 10, 11, 12, 13, 14, 15, 16, 17, 18, 19, 20, 21, 22, 23, 24, 25, 26, 27, 28, 29, 30, 31, 32)])
me_cone_005.use_remesh_preserve_volume = False
me_cone_005.use_remesh_preserve_attributes = False
me_cone_005.use_mirror_vertex_groups = False
me_cone_005.update()
me_cone_004 = bpy.data.meshes.new('Cone.004')
me_cone_004.from_pydata([(-8.125e-09, 0.0531, -0.06061), (0.01036, 0.05208, -0.06061), (0.02032, 0.04905, -0.06061), (0.0295, 0.04415, -0.06061), (0.03754, 0.03754, -0.06061), (0.04415, 0.0295, -0.06061), (0.04905, 0.02032, -0.06061), (0.05208, 0.01036, -0.06061), (0.0531, 9.313e-10, -0.06061), (-1.206e-07, -2.729e-07, 1.939), (0.05208, -0.01036, -0.06061), (0.04905, -0.02032, -0.06061), (0.04415, -0.0295, -0.06061), (0.03754, -0.03754, -0.06061), (0.0295, -0.04415, -0.06061), (0.02032, -0.04905, -0.06061), (0.01036, -0.05208, -0.06061), (-2.543e-08, -0.0531, -0.06061), (-0.01036, -0.05208, -0.06061), (-0.02032, -0.04905, -0.06061), (-0.0295, -0.04415, -0.06061), (-0.03754, -0.03754, -0.06061), (-0.04415, -0.0295, -0.06061), (-0.04905, -0.02032, -0.06061), (-0.05208, -0.01036, -0.06061), (-0.0531, 4.843e-08, -0.06061), (-0.05208, 0.01036, -0.06061), (-0.04905, 0.02032, -0.06061), (-0.04415, 0.0295, -0.06061), (-0.03754, 0.03754, -0.06061), (-0.0295, 0.04415, -0.06061), (-0.02032, 0.04905, -0.06061), (-0.01036, 0.05208, -0.06061)], [], [(0, 9, 1), (1, 9, 2), (2, 9, 3), (3, 9, 4), (4, 9, 5), (5, 9, 6), (6, 9, 7), (7, 9, 8), (8, 9, 10), (10, 9, 11), (11, 9, 12), (12, 9, 13), (13, 9, 14), (14, 9, 15), (15, 9, 16), (16, 9, 17), (17, 9, 18), (18, 9, 19), (19, 9, 20), (20, 9, 21), (21, 9, 22), (22, 9, 23), (23, 9, 24), (24, 9, 25), (25, 9, 26), (26, 9, 27), (27, 9, 28), (28, 9, 29), (29, 9, 30), (30, 9, 31), (31, 9, 32), (32, 9, 0), (0, 1, 2, 3, 4, 5, 6, 7, 8, 10, 11, 12, 13, 14, 15, 16, 17, 18, 19, 20, 21, 22, 23, 24, 25, 26, 27, 28, 29, 30, 31, 32)])
me_cone_004.use_remesh_preserve_volume = False
me_cone_004.use_remesh_preserve_attributes = False
me_cone_004.use_mirror_vertex_groups = False
me_cone_004.update()
me_cone_003 = bpy.data.meshes.new('Cone.003')
me_cone_003.from_pydata([(-8.125e-09, 0.0531, -0.06061), (0.01036, 0.05208, -0.06061), (0.02032, 0.04905, -0.06061), (0.0295, 0.04415, -0.06061), (0.03754, 0.03754, -0.06061), (0.04415, 0.0295, -0.06061), (0.04905, 0.02032, -0.06061), (0.05208, 0.01036, -0.06061), (0.0531, 9.313e-10, -0.06061), (-1.206e-07, -2.729e-07, 1.939), (0.05208, -0.01036, -0.06061), (0.04905, -0.02032, -0.06061), (0.04415, -0.0295, -0.06061), (0.03754, -0.03754, -0.06061), (0.0295, -0.04415, -0.06061), (0.02032, -0.04905, -0.06061), (0.01036, -0.05208, -0.06061), (-2.543e-08, -0.0531, -0.06061), (-0.01036, -0.05208, -0.06061), (-0.02032, -0.04905, -0.06061), (-0.0295, -0.04415, -0.06061), (-0.03754, -0.03754, -0.06061), (-0.04415, -0.0295, -0.06061), (-0.04905, -0.02032, -0.06061), (-0.05208, -0.01036, -0.06061), (-0.0531, 4.843e-08, -0.06061), (-0.05208, 0.01036, -0.06061), (-0.04905, 0.02032, -0.06061), (-0.04415, 0.0295, -0.06061), (-0.03754, 0.03754, -0.06061), (-0.0295, 0.04415, -0.06061), (-0.02032, 0.04905, -0.06061), (-0.01036, 0.05208, -0.06061)], [], [(0, 9, 1), (1, 9, 2), (2, 9, 3), (3, 9, 4), (4, 9, 5), (5, 9, 6), (6, 9, 7), (7, 9, 8), (8, 9, 10), (10, 9, 11), (11, 9, 12), (12, 9, 13), (13, 9, 14), (14, 9, 15), (15, 9, 16), (16, 9, 17), (17, 9, 18), (18, 9, 19), (19, 9, 20), (20, 9, 21), (21, 9, 22), (22, 9, 23), (23, 9, 24), (24, 9, 25), (25, 9, 26), (26, 9, 27), (27, 9, 28), (28, 9, 29), (29, 9, 30), (30, 9, 31), (31, 9, 32), (32, 9, 0), (0, 1, 2, 3, 4, 5, 6, 7, 8, 10, 11, 12, 13, 14, 15, 16, 17, 18, 19, 20, 21, 22, 23, 24, 25, 26, 27, 28, 29, 30, 31, 32)])
me_cone_003.use_remesh_preserve_volume = False
me_cone_003.use_remesh_preserve_attributes = False
me_cone_003.use_mirror_vertex_groups = False
me_cone_003.update()
me_cone_002 = bpy.data.meshes.new('Cone.002')
me_cone_002.from_pydata([(-8.125e-09, 0.0531, -0.06061), (0.01036, 0.05208, -0.06061), (0.02032, 0.04905, -0.06061), (0.0295, 0.04415, -0.06061), (0.03754, 0.03754, -0.06061), (0.04415, 0.0295, -0.06061), (0.04905, 0.02032, -0.06061), (0.05208, 0.01036, -0.06061), (0.0531, 9.313e-10, -0.06061), (-1.206e-07, -2.729e-07, 1.939), (0.05208, -0.01036, -0.06061), (0.04905, -0.02032, -0.06061), (0.04415, -0.0295, -0.06061), (0.03754, -0.03754, -0.06061), (0.0295, -0.04415, -0.06061), (0.02032, -0.04905, -0.06061), (0.01036, -0.05208, -0.06061), (-2.543e-08, -0.0531, -0.06061), (-0.01036, -0.05208, -0.06061), (-0.02032, -0.04905, -0.06061), (-0.0295, -0.04415, -0.06061), (-0.03754, -0.03754, -0.06061), (-0.04415, -0.0295, -0.06061), (-0.04905, -0.02032, -0.06061), (-0.05208, -0.01036, -0.06061), (-0.0531, 4.843e-08, -0.06061), (-0.05208, 0.01036, -0.06061), (-0.04905, 0.02032, -0.06061), (-0.04415, 0.0295, -0.06061), (-0.03754, 0.03754, -0.06061), (-0.0295, 0.04415, -0.06061), (-0.02032, 0.04905, -0.06061), (-0.01036, 0.05208, -0.06061)], [], [(0, 9, 1), (1, 9, 2), (2, 9, 3), (3, 9, 4), (4, 9, 5), (5, 9, 6), (6, 9, 7), (7, 9, 8), (8, 9, 10), (10, 9, 11), (11, 9, 12), (12, 9, 13), (13, 9, 14), (14, 9, 15), (15, 9, 16), (16, 9, 17), (17, 9, 18), (18, 9, 19), (19, 9, 20), (20, 9, 21), (21, 9, 22), (22, 9, 23), (23, 9, 24), (24, 9, 25), (25, 9, 26), (26, 9, 27), (27, 9, 28), (28, 9, 29), (29, 9, 30), (30, 9, 31), (31, 9, 32), (32, 9, 0), (0, 1, 2, 3, 4, 5, 6, 7, 8, 10, 11, 12, 13, 14, 15, 16, 17, 18, 19, 20, 21, 22, 23, 24, 25, 26, 27, 28, 29, 30, 31, 32)])
me_cone_002.use_remesh_preserve_volume = False
me_cone_002.use_remesh_preserve_attributes = False
me_cone_002.use_mirror_vertex_groups = False
me_cone_002.update()
me_cone_001 = bpy.data.meshes.new('Cone.001')
me_cone_001.from_pydata([(-8.125e-09, 0.0531, -0.06061), (0.01036, 0.05208, -0.06061), (0.02032, 0.04905, -0.06061), (0.0295, 0.04415, -0.06061), (0.03754, 0.03754, -0.06061), (0.04415, 0.0295, -0.06061), (0.04905, 0.02032, -0.06061), (0.05208, 0.01036, -0.06061), (0.0531, 9.313e-10, -0.06061), (-1.206e-07, -2.729e-07, 1.939), (0.05208, -0.01036, -0.06061), (0.04905, -0.02032, -0.06061), (0.04415, -0.0295, -0.06061), (0.03754, -0.03754, -0.06061), (0.0295, -0.04415, -0.06061), (0.02032, -0.04905, -0.06061), (0.01036, -0.05208, -0.06061), (-2.543e-08, -0.0531, -0.06061), (-0.01036, -0.05208, -0.06061), (-0.02032, -0.04905, -0.06061), (-0.0295, -0.04415, -0.06061), (-0.03754, -0.03754, -0.06061), (-0.04415, -0.0295, -0.06061), (-0.04905, -0.02032, -0.06061), (-0.05208, -0.01036, -0.06061), (-0.0531, 4.843e-08, -0.06061), (-0.05208, 0.01036, -0.06061), (-0.04905, 0.02032, -0.06061), (-0.04415, 0.0295, -0.06061), (-0.03754, 0.03754, -0.06061), (-0.0295, 0.04415, -0.06061), (-0.02032, 0.04905, -0.06061), (-0.01036, 0.05208, -0.06061)], [], [(0, 9, 1), (1, 9, 2), (2, 9, 3), (3, 9, 4), (4, 9, 5), (5, 9, 6), (6, 9, 7), (7, 9, 8), (8, 9, 10), (10, 9, 11), (11, 9, 12), (12, 9, 13), (13, 9, 14), (14, 9, 15), (15, 9, 16), (16, 9, 17), (17, 9, 18), (18, 9, 19), (19, 9, 20), (20, 9, 21), (21, 9, 22), (22, 9, 23), (23, 9, 24), (24, 9, 25), (25, 9, 26), (26, 9, 27), (27, 9, 28), (28, 9, 29), (29, 9, 30), (30, 9, 31), (31, 9, 32), (32, 9, 0), (0, 1, 2, 3, 4, 5, 6, 7, 8, 10, 11, 12, 13, 14, 15, 16, 17, 18, 19, 20, 21, 22, 23, 24, 25, 26, 27, 28, 29, 30, 31, 32)])
me_cone_001.use_remesh_preserve_volume = False
me_cone_001.use_remesh_preserve_attributes = False
me_cone_001.use_mirror_vertex_groups = False
me_cone_001.update()
me_cone = bpy.data.meshes.new('Cone')
me_cone.from_pydata([(-8.125e-09, 0.0531, -0.06061), (0.01036, 0.05208, -0.06061), (0.02032, 0.04905, -0.06061), (0.0295, 0.04415, -0.06061), (0.03754, 0.03754, -0.06061), (0.04415, 0.0295, -0.06061), (0.04905, 0.02032, -0.06061), (0.05208, 0.01036, -0.06061), (0.0531, 9.313e-10, -0.06061), (-1.206e-07, -2.729e-07, 1.939), (0.05208, -0.01036, -0.06061), (0.04905, -0.02032, -0.06061), (0.04415, -0.0295, -0.06061), (0.03754, -0.03754, -0.06061), (0.0295, -0.04415, -0.06061), (0.02032, -0.04905, -0.06061), (0.01036, -0.05208, -0.06061), (-2.543e-08, -0.0531, -0.06061), (-0.01036, -0.05208, -0.06061), (-0.02032, -0.04905, -0.06061), (-0.0295, -0.04415, -0.06061), (-0.03754, -0.03754, -0.06061), (-0.04415, -0.0295, -0.06061), (-0.04905, -0.02032, -0.06061), (-0.05208, -0.01036, -0.06061), (-0.0531, 4.843e-08, -0.06061), (-0.05208, 0.01036, -0.06061), (-0.04905, 0.02032, -0.06061), (-0.04415, 0.0295, -0.06061), (-0.03754, 0.03754, -0.06061), (-0.0295, 0.04415, -0.06061), (-0.02032, 0.04905, -0.06061), (-0.01036, 0.05208, -0.06061)], [], [(0, 9, 1), (1, 9, 2), (2, 9, 3), (3, 9, 4), (4, 9, 5), (5, 9, 6), (6, 9, 7), (7, 9, 8), (8, 9, 10), (10, 9, 11), (11, 9, 12), (12, 9, 13), (13, 9, 14), (14, 9, 15), (15, 9, 16), (16, 9, 17), (17, 9, 18), (18, 9, 19), (19, 9, 20), (20, 9, 21), (21, 9, 22), (22, 9, 23), (23, 9, 24), (24, 9, 25), (25, 9, 26), (26, 9, 27), (27, 9, 28), (28, 9, 29), (29, 9, 30), (30, 9, 31), (31, 9, 32), (32, 9, 0), (0, 1, 2, 3, 4, 5, 6, 7, 8, 10, 11, 12, 13, 14, 15, 16, 17, 18, 19, 20, 21, 22, 23, 24, 25, 26, 27, 28, 29, 30, 31, 32)])
me_cone.use_remesh_preserve_volume = False
me_cone.use_remesh_preserve_attributes = False
me_cone.use_mirror_vertex_groups = False
me_cone.update()

# ---- objects
ob_cone_020 = bpy.data.objects.new('Cone.020', me_cone_020)
ob_cone_019 = bpy.data.objects.new('Cone.019', me_cone_019)
ob_cone_018 = bpy.data.objects.new('Cone.018', me_cone_018)
ob_cone_017 = bpy.data.objects.new('Cone.017', me_cone_017)
ob_cone_016 = bpy.data.objects.new('Cone.016', me_cone_016)
ob_cone_015 = bpy.data.objects.new('Cone.015', me_cone_015)
ob_cone_014 = bpy.data.objects.new('Cone.014', me_cone_014)
ob_cone_013 = bpy.data.objects.new('Cone.013', me_cone_013)
ob_cone_012 = bpy.data.objects.new('Cone.012', me_cone_012)
ob_cone_011 = bpy.data.objects.new('Cone.011', me_cone_011)
ob_cone_010 = bpy.data.objects.new('Cone.010', me_cone_010)
ob_cone_009 = bpy.data.objects.new('Cone.009', me_cone_009)
ob_cone_008 = bpy.data.objects.new('Cone.008', me_cone_008)
ob_cone_007 = bpy.data.objects.new('Cone.007', me_cone_007)
ob_cone_006 = bpy.data.objects.new('Cone.006', me_cone_006)
ob_cone_005 = bpy.data.objects.new('Cone.005', me_cone_005)
ob_cone_004 = bpy.data.objects.new('Cone.004', me_cone_004)
ob_cone_003 = bpy.data.objects.new('Cone.003', me_cone_003)
ob_cone_002 = bpy.data.objects.new('Cone.002', me_cone_002)
ob_cone_001 = bpy.data.objects.new('Cone.001', me_cone_001)
ob_cone = bpy.data.objects.new('Cone', me_cone)

# ---- transforms, parenting, visibility, modifiers, constraints
ob_cone_020.location = (-0.6824, 0.5345, 0.0)
ob_cone_020.lineart.crease_threshold = 0.0
ob_cone_019.location = (-0.1091, 0.341, 0.0)
ob_cone_019.lineart.crease_threshold = 0.0
ob_cone_018.location = (0.6513, 0.341, 0.0)
ob_cone_018.lineart.crease_threshold = 0.0
ob_cone_017.location = (-0.5931, -0.5458, 0.0)
ob_cone_017.lineart.crease_threshold = 0.0
ob_cone_016.location = (-0.5931, -0.5458, 0.0)
ob_cone_016.lineart.crease_threshold = 0.0
ob_cone_015.location = (0.131, -0.3563, 0.04208)
ob_cone_015.scale = (1.0, 1.0, 0.7854)
ob_cone_015.lineart.crease_threshold = 0.0
ob_cone_014.location = (0.1037, -0.6111, 0.0)
ob_cone_014.scale = (1.0, 1.0, 0.7854)
ob_cone_014.lineart.crease_threshold = 0.0
ob_cone_013.location = (0.4067, 0.4396, 0.0)
ob_cone_013.scale = (1.0, 1.0, 0.7854)
ob_cone_013.lineart.crease_threshold = 0.0
ob_cone_012.location = (-0.0738, -0.07019, 0.0)
ob_cone_012.scale = (1.0, 1.0, 0.6163)
ob_cone_012.lineart.crease_threshold = 0.0
ob_cone_011.location = (-0.2939, 0.5012, 0.0)
ob_cone_011.scale = (1.0, 1.0, 0.6163)
ob_cone_011.lineart.crease_threshold = 0.0
ob_cone_010.location = (0.4411, -0.03902, 0.0)
ob_cone_010.scale = (1.0, 1.0, 0.9755)
ob_cone_010.lineart.crease_threshold = 0.0
ob_cone_009.location = (-0.1898, -0.6864, 0.0)
ob_cone_009.scale = (1.0, 1.0, 0.9755)
ob_cone_009.lineart.crease_threshold = 0.0
ob_cone_008.location = (-0.1094, -0.3861, 0.0)
ob_cone_008.scale = (1.0, 1.0, 0.3428)
ob_cone_008.lineart.crease_threshold = 0.0
ob_cone_007.location = (-0.5005, 0.1549, 0.0)
ob_cone_007.scale = (1.0, 1.0, 0.3428)
ob_cone_007.lineart.crease_threshold = 0.0
ob_cone_006.location = (0.2178, 0.5671, 0.0)
ob_cone_006.scale = (1.0, 1.0, 0.8848)
ob_cone_006.lineart.crease_threshold = 0.0
ob_cone_005.location = (0.6247, -0.4283, 0.0)
ob_cone_005.scale = (1.0, 1.0, 0.6973)
ob_cone_005.lineart.crease_threshold = 0.0
ob_cone_004.location = (-0.3572, -0.4484, 0.0)
ob_cone_004.scale = (1.0, 1.0, 0.6973)
ob_cone_004.lineart.crease_threshold = 0.0
ob_cone_003.location = (-0.7364, -0.1531, 0.0)
ob_cone_003.scale = (1.0, 1.0, 0.9951)
ob_cone_003.lineart.crease_threshold = 0.0
ob_cone_002.location = (-0.5663, -0.3053, 0.0)
ob_cone_002.scale = (1.0, 1.0, 0.7492)
ob_cone_002.lineart.crease_threshold = 0.0
ob_cone_001.location = (-0.4633, -0.0556, 0.0)
ob_cone_001.scale = (1.0, 1.0, 0.5815)
ob_cone_001.lineart.crease_threshold = 0.0
ob_cone.location = (-0.5931, -0.5458, 0.0)
ob_cone.lineart.crease_threshold = 0.0

# ---- collection membership
col_collection_1.objects.link(ob_cone_020)
col_collection_1.objects.link(ob_cone_019)
col_collection_1.objects.link(ob_cone_018)
col_collection_1.objects.link(ob_cone_017)
col_collection_1.objects.link(ob_cone_016)
col_collection_1.objects.link(ob_cone_015)
col_collection_1.objects.link(ob_cone_014)
col_collection_1.objects.link(ob_cone_013)
col_collection_1.objects.link(ob_cone_012)
col_collection_1.objects.link(ob_cone_011)
col_collection_1.objects.link(ob_cone_010)
col_collection_1.objects.link(ob_cone_009)
col_collection_1.objects.link(ob_cone_008)
col_collection_1.objects.link(ob_cone_007)
col_collection_1.objects.link(ob_cone_006)
col_collection_1.objects.link(ob_cone_005)
col_collection_1.objects.link(ob_cone_004)
col_collection_1.objects.link(ob_cone_003)
col_collection_1.objects.link(ob_cone_002)
col_collection_1.objects.link(ob_cone_001)
col_collection_1.objects.link(ob_cone)

# ---- scene / render settings (as saved in the file)
scene.frame_start = 1; scene.frame_end = 250; scene.frame_set(1)
scene.render.engine = 'BLENDER_EEVEE_NEXT'
scene.render.resolution_percentage = 50
scene.render.dither_intensity = 0.0
scene.cycles.use_denoising = False
scene.cycles.samples = 128
scene.cycles.sampling_pattern = 'TABULATED_SOBOL'
scene.cycles.light_sampling_threshold = 0.0
scene.cycles.use_adaptive_sampling = False
scene.cycles.use_light_tree = False
scene.cycles.blur_glossy = 0.0
scene.cycles.sample_clamp_indirect = 0.0
scene.view_settings.view_transform = 'Standard'
bpy.context.view_layer.update()

# ---- added for rendering (the .blend has no active camera and no usable light): camera, sun
cam_auto = bpy.data.cameras.new('AutoCamera')
cam_auto.lens = 50.0
cam_auto.sensor_width = 36.0
cam_auto.clip_end = 1000.0
ob_auto_camera = bpy.data.objects.new('AutoCamera', cam_auto)
scene.collection.objects.link(ob_auto_camera)
ob_auto_camera.location = (2.58753, -3.21571, 3.04345)
ob_auto_camera.rotation_euler = (1.09748, -7.21219e-08, 0.694738)
scene.camera = ob_auto_camera
light_auto_sun = bpy.data.lights.new('AutoSun', 'SUN')
light_auto_sun.energy = 3.0
light_auto_sun.angle = 0.0523599
ob_auto_sun = bpy.data.objects.new('AutoSun', light_auto_sun)
scene.collection.objects.link(ob_auto_sun)
ob_auto_sun.rotation_euler = (0.872665, 0.174533, 0.523599)
bpy.context.view_layer.update()
